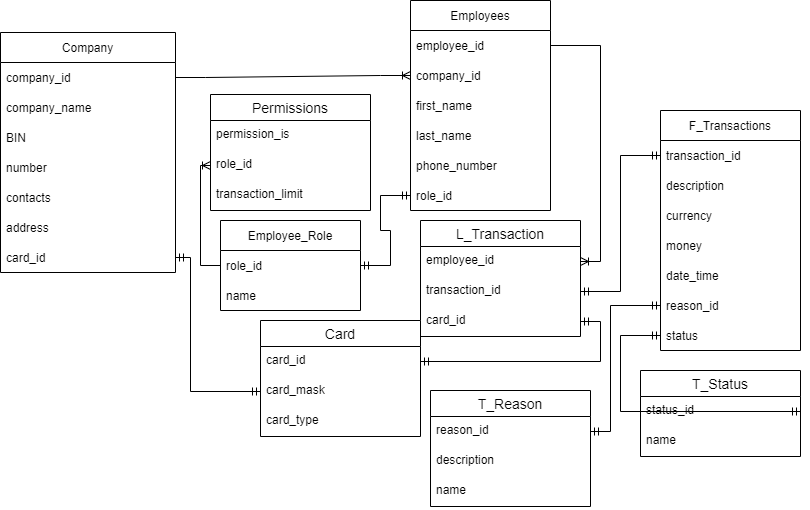

The diagram above was exported from draw.io. Its source (the exported page's mxGraphModel, read from the mxfile embedded in the PNG):
<mxGraphModel dx="1038" dy="521" grid="1" gridSize="10" guides="1" tooltips="1" connect="1" arrows="1" fold="1" page="1" pageScale="1" pageWidth="827" pageHeight="1169" math="0" shadow="0">
  <root>
    <mxCell id="0" />
    <mxCell id="1" parent="0" />
    <mxCell id="J62VNgmn0MgApVAkIGeq-3" value="Company" style="swimlane;fontStyle=0;childLayout=stackLayout;horizontal=1;startSize=30;horizontalStack=0;resizeParent=1;resizeParentMax=0;resizeLast=0;collapsible=1;marginBottom=0;" vertex="1" parent="1">
      <mxGeometry x="10" y="72" width="175" height="240" as="geometry" />
    </mxCell>
    <mxCell id="J62VNgmn0MgApVAkIGeq-4" value="company_id" style="text;strokeColor=none;fillColor=none;align=left;verticalAlign=middle;spacingLeft=4;spacingRight=4;overflow=hidden;points=[[0,0.5],[1,0.5]];portConstraint=eastwest;rotatable=0;" vertex="1" parent="J62VNgmn0MgApVAkIGeq-3">
      <mxGeometry y="30" width="175" height="30" as="geometry" />
    </mxCell>
    <mxCell id="J62VNgmn0MgApVAkIGeq-5" value="company_name" style="text;strokeColor=none;fillColor=none;align=left;verticalAlign=middle;spacingLeft=4;spacingRight=4;overflow=hidden;points=[[0,0.5],[1,0.5]];portConstraint=eastwest;rotatable=0;" vertex="1" parent="J62VNgmn0MgApVAkIGeq-3">
      <mxGeometry y="60" width="175" height="30" as="geometry" />
    </mxCell>
    <mxCell id="J62VNgmn0MgApVAkIGeq-6" value="BIN" style="text;strokeColor=none;fillColor=none;align=left;verticalAlign=middle;spacingLeft=4;spacingRight=4;overflow=hidden;points=[[0,0.5],[1,0.5]];portConstraint=eastwest;rotatable=0;" vertex="1" parent="J62VNgmn0MgApVAkIGeq-3">
      <mxGeometry y="90" width="175" height="30" as="geometry" />
    </mxCell>
    <mxCell id="J62VNgmn0MgApVAkIGeq-19" value="number" style="text;strokeColor=none;fillColor=none;align=left;verticalAlign=middle;spacingLeft=4;spacingRight=4;overflow=hidden;points=[[0,0.5],[1,0.5]];portConstraint=eastwest;rotatable=0;" vertex="1" parent="J62VNgmn0MgApVAkIGeq-3">
      <mxGeometry y="120" width="175" height="30" as="geometry" />
    </mxCell>
    <mxCell id="J62VNgmn0MgApVAkIGeq-20" value="contacts" style="text;strokeColor=none;fillColor=none;align=left;verticalAlign=middle;spacingLeft=4;spacingRight=4;overflow=hidden;points=[[0,0.5],[1,0.5]];portConstraint=eastwest;rotatable=0;" vertex="1" parent="J62VNgmn0MgApVAkIGeq-3">
      <mxGeometry y="150" width="175" height="30" as="geometry" />
    </mxCell>
    <mxCell id="J62VNgmn0MgApVAkIGeq-21" value="address" style="text;strokeColor=none;fillColor=none;align=left;verticalAlign=middle;spacingLeft=4;spacingRight=4;overflow=hidden;points=[[0,0.5],[1,0.5]];portConstraint=eastwest;rotatable=0;" vertex="1" parent="J62VNgmn0MgApVAkIGeq-3">
      <mxGeometry y="180" width="175" height="30" as="geometry" />
    </mxCell>
    <mxCell id="J62VNgmn0MgApVAkIGeq-47" value="card_id" style="text;strokeColor=none;fillColor=none;align=left;verticalAlign=middle;spacingLeft=4;spacingRight=4;overflow=hidden;points=[[0,0.5],[1,0.5]];portConstraint=eastwest;rotatable=0;" vertex="1" parent="J62VNgmn0MgApVAkIGeq-3">
      <mxGeometry y="210" width="175" height="30" as="geometry" />
    </mxCell>
    <mxCell id="J62VNgmn0MgApVAkIGeq-7" value="Employees" style="swimlane;fontStyle=0;childLayout=stackLayout;horizontal=1;startSize=30;horizontalStack=0;resizeParent=1;resizeParentMax=0;resizeLast=0;collapsible=1;marginBottom=0;" vertex="1" parent="1">
      <mxGeometry x="420" y="40" width="140" height="210" as="geometry" />
    </mxCell>
    <mxCell id="J62VNgmn0MgApVAkIGeq-8" value="employee_id" style="text;strokeColor=none;fillColor=none;align=left;verticalAlign=middle;spacingLeft=4;spacingRight=4;overflow=hidden;points=[[0,0.5],[1,0.5]];portConstraint=eastwest;rotatable=0;" vertex="1" parent="J62VNgmn0MgApVAkIGeq-7">
      <mxGeometry y="30" width="140" height="30" as="geometry" />
    </mxCell>
    <mxCell id="J62VNgmn0MgApVAkIGeq-9" value="company_id" style="text;strokeColor=none;fillColor=none;align=left;verticalAlign=middle;spacingLeft=4;spacingRight=4;overflow=hidden;points=[[0,0.5],[1,0.5]];portConstraint=eastwest;rotatable=0;" vertex="1" parent="J62VNgmn0MgApVAkIGeq-7">
      <mxGeometry y="60" width="140" height="30" as="geometry" />
    </mxCell>
    <mxCell id="J62VNgmn0MgApVAkIGeq-10" value="first_name" style="text;strokeColor=none;fillColor=none;align=left;verticalAlign=middle;spacingLeft=4;spacingRight=4;overflow=hidden;points=[[0,0.5],[1,0.5]];portConstraint=eastwest;rotatable=0;" vertex="1" parent="J62VNgmn0MgApVAkIGeq-7">
      <mxGeometry y="90" width="140" height="30" as="geometry" />
    </mxCell>
    <mxCell id="J62VNgmn0MgApVAkIGeq-22" value="last_name" style="text;strokeColor=none;fillColor=none;align=left;verticalAlign=middle;spacingLeft=4;spacingRight=4;overflow=hidden;points=[[0,0.5],[1,0.5]];portConstraint=eastwest;rotatable=0;" vertex="1" parent="J62VNgmn0MgApVAkIGeq-7">
      <mxGeometry y="120" width="140" height="30" as="geometry" />
    </mxCell>
    <mxCell id="J62VNgmn0MgApVAkIGeq-23" value="phone_number" style="text;strokeColor=none;fillColor=none;align=left;verticalAlign=middle;spacingLeft=4;spacingRight=4;overflow=hidden;points=[[0,0.5],[1,0.5]];portConstraint=eastwest;rotatable=0;" vertex="1" parent="J62VNgmn0MgApVAkIGeq-7">
      <mxGeometry y="150" width="140" height="30" as="geometry" />
    </mxCell>
    <mxCell id="J62VNgmn0MgApVAkIGeq-25" value="role_id" style="text;strokeColor=none;fillColor=none;align=left;verticalAlign=middle;spacingLeft=4;spacingRight=4;overflow=hidden;points=[[0,0.5],[1,0.5]];portConstraint=eastwest;rotatable=0;" vertex="1" parent="J62VNgmn0MgApVAkIGeq-7">
      <mxGeometry y="180" width="140" height="30" as="geometry" />
    </mxCell>
    <mxCell id="J62VNgmn0MgApVAkIGeq-11" value="Employee_Role" style="swimlane;fontStyle=0;childLayout=stackLayout;horizontal=1;startSize=30;horizontalStack=0;resizeParent=1;resizeParentMax=0;resizeLast=0;collapsible=1;marginBottom=0;" vertex="1" parent="1">
      <mxGeometry x="230" y="260" width="140" height="90" as="geometry" />
    </mxCell>
    <mxCell id="J62VNgmn0MgApVAkIGeq-12" value="role_id" style="text;strokeColor=none;fillColor=none;align=left;verticalAlign=middle;spacingLeft=4;spacingRight=4;overflow=hidden;points=[[0,0.5],[1,0.5]];portConstraint=eastwest;rotatable=0;" vertex="1" parent="J62VNgmn0MgApVAkIGeq-11">
      <mxGeometry y="30" width="140" height="30" as="geometry" />
    </mxCell>
    <mxCell id="J62VNgmn0MgApVAkIGeq-14" value="name" style="text;strokeColor=none;fillColor=none;align=left;verticalAlign=middle;spacingLeft=4;spacingRight=4;overflow=hidden;points=[[0,0.5],[1,0.5]];portConstraint=eastwest;rotatable=0;" vertex="1" parent="J62VNgmn0MgApVAkIGeq-11">
      <mxGeometry y="60" width="140" height="30" as="geometry" />
    </mxCell>
    <mxCell id="J62VNgmn0MgApVAkIGeq-15" value="F_Transactions" style="swimlane;fontStyle=0;childLayout=stackLayout;horizontal=1;startSize=30;horizontalStack=0;resizeParent=1;resizeParentMax=0;resizeLast=0;collapsible=1;marginBottom=0;" vertex="1" parent="1">
      <mxGeometry x="670" y="150" width="140" height="240" as="geometry" />
    </mxCell>
    <mxCell id="J62VNgmn0MgApVAkIGeq-16" value="transaction_id" style="text;strokeColor=none;fillColor=none;align=left;verticalAlign=middle;spacingLeft=4;spacingRight=4;overflow=hidden;points=[[0,0.5],[1,0.5]];portConstraint=eastwest;rotatable=0;" vertex="1" parent="J62VNgmn0MgApVAkIGeq-15">
      <mxGeometry y="30" width="140" height="30" as="geometry" />
    </mxCell>
    <mxCell id="J62VNgmn0MgApVAkIGeq-17" value="description" style="text;strokeColor=none;fillColor=none;align=left;verticalAlign=middle;spacingLeft=4;spacingRight=4;overflow=hidden;points=[[0,0.5],[1,0.5]];portConstraint=eastwest;rotatable=0;" vertex="1" parent="J62VNgmn0MgApVAkIGeq-15">
      <mxGeometry y="60" width="140" height="30" as="geometry" />
    </mxCell>
    <mxCell id="J62VNgmn0MgApVAkIGeq-49" value="currency" style="text;strokeColor=none;fillColor=none;align=left;verticalAlign=middle;spacingLeft=4;spacingRight=4;overflow=hidden;points=[[0,0.5],[1,0.5]];portConstraint=eastwest;rotatable=0;" vertex="1" parent="J62VNgmn0MgApVAkIGeq-15">
      <mxGeometry y="90" width="140" height="30" as="geometry" />
    </mxCell>
    <mxCell id="J62VNgmn0MgApVAkIGeq-58" value="money" style="text;strokeColor=none;fillColor=none;align=left;verticalAlign=middle;spacingLeft=4;spacingRight=4;overflow=hidden;points=[[0,0.5],[1,0.5]];portConstraint=eastwest;rotatable=0;" vertex="1" parent="J62VNgmn0MgApVAkIGeq-15">
      <mxGeometry y="120" width="140" height="30" as="geometry" />
    </mxCell>
    <mxCell id="J62VNgmn0MgApVAkIGeq-59" value="date_time" style="text;strokeColor=none;fillColor=none;align=left;verticalAlign=middle;spacingLeft=4;spacingRight=4;overflow=hidden;points=[[0,0.5],[1,0.5]];portConstraint=eastwest;rotatable=0;" vertex="1" parent="J62VNgmn0MgApVAkIGeq-15">
      <mxGeometry y="150" width="140" height="30" as="geometry" />
    </mxCell>
    <mxCell id="J62VNgmn0MgApVAkIGeq-64" value="reason_id" style="text;strokeColor=none;fillColor=none;align=left;verticalAlign=middle;spacingLeft=4;spacingRight=4;overflow=hidden;points=[[0,0.5],[1,0.5]];portConstraint=eastwest;rotatable=0;" vertex="1" parent="J62VNgmn0MgApVAkIGeq-15">
      <mxGeometry y="180" width="140" height="30" as="geometry" />
    </mxCell>
    <mxCell id="J62VNgmn0MgApVAkIGeq-65" value="status" style="text;strokeColor=none;fillColor=none;align=left;verticalAlign=middle;spacingLeft=4;spacingRight=4;overflow=hidden;points=[[0,0.5],[1,0.5]];portConstraint=eastwest;rotatable=0;" vertex="1" parent="J62VNgmn0MgApVAkIGeq-15">
      <mxGeometry y="210" width="140" height="30" as="geometry" />
    </mxCell>
    <mxCell id="J62VNgmn0MgApVAkIGeq-26" value="" style="edgeStyle=entityRelationEdgeStyle;fontSize=12;html=1;endArrow=ERoneToMany;rounded=0;exitX=1;exitY=0.5;exitDx=0;exitDy=0;entryX=0;entryY=0.5;entryDx=0;entryDy=0;" edge="1" parent="1" source="J62VNgmn0MgApVAkIGeq-4" target="J62VNgmn0MgApVAkIGeq-9">
      <mxGeometry width="100" height="100" relative="1" as="geometry">
        <mxPoint x="300" y="210" as="sourcePoint" />
        <mxPoint x="400" y="110" as="targetPoint" />
      </mxGeometry>
    </mxCell>
    <mxCell id="J62VNgmn0MgApVAkIGeq-27" value="" style="edgeStyle=entityRelationEdgeStyle;fontSize=12;html=1;endArrow=ERmandOne;startArrow=ERmandOne;rounded=0;entryX=0;entryY=0.5;entryDx=0;entryDy=0;exitX=1;exitY=0.5;exitDx=0;exitDy=0;" edge="1" parent="1" source="J62VNgmn0MgApVAkIGeq-12" target="J62VNgmn0MgApVAkIGeq-25">
      <mxGeometry width="100" height="100" relative="1" as="geometry">
        <mxPoint x="270" y="310" as="sourcePoint" />
        <mxPoint x="370" y="210" as="targetPoint" />
      </mxGeometry>
    </mxCell>
    <mxCell id="J62VNgmn0MgApVAkIGeq-28" value="Permissions" style="swimlane;fontStyle=0;childLayout=stackLayout;horizontal=1;startSize=26;horizontalStack=0;resizeParent=1;resizeParentMax=0;resizeLast=0;collapsible=1;marginBottom=0;align=center;fontSize=14;" vertex="1" parent="1">
      <mxGeometry x="220" y="134" width="160" height="116" as="geometry" />
    </mxCell>
    <mxCell id="J62VNgmn0MgApVAkIGeq-29" value="permission_is" style="text;strokeColor=none;fillColor=none;spacingLeft=4;spacingRight=4;overflow=hidden;rotatable=0;points=[[0,0.5],[1,0.5]];portConstraint=eastwest;fontSize=12;" vertex="1" parent="J62VNgmn0MgApVAkIGeq-28">
      <mxGeometry y="26" width="160" height="30" as="geometry" />
    </mxCell>
    <mxCell id="J62VNgmn0MgApVAkIGeq-30" value="role_id" style="text;strokeColor=none;fillColor=none;spacingLeft=4;spacingRight=4;overflow=hidden;rotatable=0;points=[[0,0.5],[1,0.5]];portConstraint=eastwest;fontSize=12;" vertex="1" parent="J62VNgmn0MgApVAkIGeq-28">
      <mxGeometry y="56" width="160" height="30" as="geometry" />
    </mxCell>
    <mxCell id="J62VNgmn0MgApVAkIGeq-33" value="transaction_limit" style="text;strokeColor=none;fillColor=none;spacingLeft=4;spacingRight=4;overflow=hidden;rotatable=0;points=[[0,0.5],[1,0.5]];portConstraint=eastwest;fontSize=12;" vertex="1" parent="J62VNgmn0MgApVAkIGeq-28">
      <mxGeometry y="86" width="160" height="30" as="geometry" />
    </mxCell>
    <mxCell id="J62VNgmn0MgApVAkIGeq-32" value="" style="edgeStyle=elbowEdgeStyle;fontSize=12;html=1;endArrow=ERoneToMany;rounded=0;exitX=0;exitY=0.5;exitDx=0;exitDy=0;entryX=0;entryY=0.5;entryDx=0;entryDy=0;" edge="1" parent="1" source="J62VNgmn0MgApVAkIGeq-12" target="J62VNgmn0MgApVAkIGeq-30">
      <mxGeometry width="100" height="100" relative="1" as="geometry">
        <mxPoint x="290" y="710" as="sourcePoint" />
        <mxPoint x="390" y="610" as="targetPoint" />
        <Array as="points">
          <mxPoint x="210" y="310" />
        </Array>
      </mxGeometry>
    </mxCell>
    <mxCell id="J62VNgmn0MgApVAkIGeq-35" value="L_Transaction" style="swimlane;fontStyle=0;childLayout=stackLayout;horizontal=1;startSize=26;horizontalStack=0;resizeParent=1;resizeParentMax=0;resizeLast=0;collapsible=1;marginBottom=0;align=center;fontSize=14;" vertex="1" parent="1">
      <mxGeometry x="430" y="260" width="160" height="116" as="geometry" />
    </mxCell>
    <mxCell id="J62VNgmn0MgApVAkIGeq-36" value="employee_id" style="text;strokeColor=none;fillColor=none;spacingLeft=4;spacingRight=4;overflow=hidden;rotatable=0;points=[[0,0.5],[1,0.5]];portConstraint=eastwest;fontSize=12;" vertex="1" parent="J62VNgmn0MgApVAkIGeq-35">
      <mxGeometry y="26" width="160" height="30" as="geometry" />
    </mxCell>
    <mxCell id="J62VNgmn0MgApVAkIGeq-37" value="transaction_id" style="text;strokeColor=none;fillColor=none;spacingLeft=4;spacingRight=4;overflow=hidden;rotatable=0;points=[[0,0.5],[1,0.5]];portConstraint=eastwest;fontSize=12;" vertex="1" parent="J62VNgmn0MgApVAkIGeq-35">
      <mxGeometry y="56" width="160" height="30" as="geometry" />
    </mxCell>
    <mxCell id="J62VNgmn0MgApVAkIGeq-38" value="card_id" style="text;strokeColor=none;fillColor=none;spacingLeft=4;spacingRight=4;overflow=hidden;rotatable=0;points=[[0,0.5],[1,0.5]];portConstraint=eastwest;fontSize=12;" vertex="1" parent="J62VNgmn0MgApVAkIGeq-35">
      <mxGeometry y="86" width="160" height="30" as="geometry" />
    </mxCell>
    <mxCell id="J62VNgmn0MgApVAkIGeq-41" value="" style="edgeStyle=elbowEdgeStyle;fontSize=12;html=1;endArrow=ERoneToMany;rounded=0;exitX=1;exitY=0.5;exitDx=0;exitDy=0;entryX=1;entryY=0.5;entryDx=0;entryDy=0;" edge="1" parent="1" source="J62VNgmn0MgApVAkIGeq-8" target="J62VNgmn0MgApVAkIGeq-36">
      <mxGeometry width="100" height="100" relative="1" as="geometry">
        <mxPoint x="620" y="380" as="sourcePoint" />
        <mxPoint x="630" y="311" as="targetPoint" />
        <Array as="points">
          <mxPoint x="610" y="190" />
          <mxPoint x="640" y="200" />
        </Array>
      </mxGeometry>
    </mxCell>
    <mxCell id="J62VNgmn0MgApVAkIGeq-42" value="" style="fontSize=12;html=1;endArrow=ERmandOne;startArrow=ERmandOne;rounded=0;entryX=0;entryY=0.5;entryDx=0;entryDy=0;edgeStyle=elbowEdgeStyle;exitX=1;exitY=0.5;exitDx=0;exitDy=0;" edge="1" parent="1" source="J62VNgmn0MgApVAkIGeq-37" target="J62VNgmn0MgApVAkIGeq-16">
      <mxGeometry width="100" height="100" relative="1" as="geometry">
        <mxPoint x="620" y="331" as="sourcePoint" />
        <mxPoint x="700" y="300" as="targetPoint" />
        <Array as="points">
          <mxPoint x="630" y="200" />
        </Array>
      </mxGeometry>
    </mxCell>
    <mxCell id="J62VNgmn0MgApVAkIGeq-50" value="Card" style="swimlane;fontStyle=0;childLayout=stackLayout;horizontal=1;startSize=26;horizontalStack=0;resizeParent=1;resizeParentMax=0;resizeLast=0;collapsible=1;marginBottom=0;align=center;fontSize=14;" vertex="1" parent="1">
      <mxGeometry x="270" y="360" width="160" height="116" as="geometry" />
    </mxCell>
    <mxCell id="J62VNgmn0MgApVAkIGeq-51" value="card_id" style="text;strokeColor=none;fillColor=none;spacingLeft=4;spacingRight=4;overflow=hidden;rotatable=0;points=[[0,0.5],[1,0.5]];portConstraint=eastwest;fontSize=12;" vertex="1" parent="J62VNgmn0MgApVAkIGeq-50">
      <mxGeometry y="26" width="160" height="30" as="geometry" />
    </mxCell>
    <mxCell id="J62VNgmn0MgApVAkIGeq-53" value="card_mask" style="text;strokeColor=none;fillColor=none;spacingLeft=4;spacingRight=4;overflow=hidden;rotatable=0;points=[[0,0.5],[1,0.5]];portConstraint=eastwest;fontSize=12;" vertex="1" parent="J62VNgmn0MgApVAkIGeq-50">
      <mxGeometry y="56" width="160" height="30" as="geometry" />
    </mxCell>
    <mxCell id="J62VNgmn0MgApVAkIGeq-56" value="card_type" style="text;strokeColor=none;fillColor=none;spacingLeft=4;spacingRight=4;overflow=hidden;rotatable=0;points=[[0,0.5],[1,0.5]];portConstraint=eastwest;fontSize=12;" vertex="1" parent="J62VNgmn0MgApVAkIGeq-50">
      <mxGeometry y="86" width="160" height="30" as="geometry" />
    </mxCell>
    <mxCell id="J62VNgmn0MgApVAkIGeq-54" style="edgeStyle=elbowEdgeStyle;rounded=0;orthogonalLoop=1;jettySize=auto;html=1;exitX=0;exitY=0.5;exitDx=0;exitDy=0;entryX=1;entryY=0.5;entryDx=0;entryDy=0;endArrow=ERmandOne;endFill=0;startArrow=ERmandOne;startFill=0;" edge="1" parent="1" source="J62VNgmn0MgApVAkIGeq-53" target="J62VNgmn0MgApVAkIGeq-47">
      <mxGeometry relative="1" as="geometry">
        <Array as="points">
          <mxPoint x="200" y="370" />
        </Array>
      </mxGeometry>
    </mxCell>
    <mxCell id="J62VNgmn0MgApVAkIGeq-55" style="edgeStyle=elbowEdgeStyle;rounded=0;orthogonalLoop=1;jettySize=auto;html=1;exitX=1;exitY=0.5;exitDx=0;exitDy=0;entryX=1;entryY=0.5;entryDx=0;entryDy=0;startArrow=ERmandOne;startFill=0;endArrow=ERmandOne;endFill=0;" edge="1" parent="1" source="J62VNgmn0MgApVAkIGeq-38" target="J62VNgmn0MgApVAkIGeq-51">
      <mxGeometry relative="1" as="geometry">
        <Array as="points">
          <mxPoint x="610" y="380" />
          <mxPoint x="630" y="410" />
        </Array>
      </mxGeometry>
    </mxCell>
    <mxCell id="J62VNgmn0MgApVAkIGeq-60" value="T_Reason" style="swimlane;fontStyle=0;childLayout=stackLayout;horizontal=1;startSize=26;horizontalStack=0;resizeParent=1;resizeParentMax=0;resizeLast=0;collapsible=1;marginBottom=0;align=center;fontSize=14;" vertex="1" parent="1">
      <mxGeometry x="440" y="430" width="160" height="116" as="geometry" />
    </mxCell>
    <mxCell id="J62VNgmn0MgApVAkIGeq-61" value="reason_id" style="text;strokeColor=none;fillColor=none;spacingLeft=4;spacingRight=4;overflow=hidden;rotatable=0;points=[[0,0.5],[1,0.5]];portConstraint=eastwest;fontSize=12;" vertex="1" parent="J62VNgmn0MgApVAkIGeq-60">
      <mxGeometry y="26" width="160" height="30" as="geometry" />
    </mxCell>
    <mxCell id="J62VNgmn0MgApVAkIGeq-62" value="description" style="text;strokeColor=none;fillColor=none;spacingLeft=4;spacingRight=4;overflow=hidden;rotatable=0;points=[[0,0.5],[1,0.5]];portConstraint=eastwest;fontSize=12;" vertex="1" parent="J62VNgmn0MgApVAkIGeq-60">
      <mxGeometry y="56" width="160" height="30" as="geometry" />
    </mxCell>
    <mxCell id="J62VNgmn0MgApVAkIGeq-63" value="name" style="text;strokeColor=none;fillColor=none;spacingLeft=4;spacingRight=4;overflow=hidden;rotatable=0;points=[[0,0.5],[1,0.5]];portConstraint=eastwest;fontSize=12;" vertex="1" parent="J62VNgmn0MgApVAkIGeq-60">
      <mxGeometry y="86" width="160" height="30" as="geometry" />
    </mxCell>
    <mxCell id="J62VNgmn0MgApVAkIGeq-72" style="edgeStyle=elbowEdgeStyle;rounded=0;orthogonalLoop=1;jettySize=auto;html=1;entryX=1;entryY=0.5;entryDx=0;entryDy=0;startArrow=ERmandOne;startFill=0;endArrow=ERmandOne;endFill=0;" edge="1" parent="J62VNgmn0MgApVAkIGeq-60" source="J62VNgmn0MgApVAkIGeq-61" target="J62VNgmn0MgApVAkIGeq-61">
      <mxGeometry relative="1" as="geometry" />
    </mxCell>
    <mxCell id="J62VNgmn0MgApVAkIGeq-66" value="" style="edgeStyle=elbowEdgeStyle;fontSize=12;html=1;endArrow=ERmandOne;startArrow=ERmandOne;rounded=0;exitX=0;exitY=0.5;exitDx=0;exitDy=0;entryX=1;entryY=0.5;entryDx=0;entryDy=0;" edge="1" parent="1" source="J62VNgmn0MgApVAkIGeq-64" target="J62VNgmn0MgApVAkIGeq-61">
      <mxGeometry width="100" height="100" relative="1" as="geometry">
        <mxPoint x="470" y="600" as="sourcePoint" />
        <mxPoint x="610" y="481" as="targetPoint" />
        <Array as="points">
          <mxPoint x="620" y="400" />
        </Array>
      </mxGeometry>
    </mxCell>
    <mxCell id="J62VNgmn0MgApVAkIGeq-67" value="T_Status" style="swimlane;fontStyle=0;childLayout=stackLayout;horizontal=1;startSize=26;horizontalStack=0;resizeParent=1;resizeParentMax=0;resizeLast=0;collapsible=1;marginBottom=0;align=center;fontSize=14;" vertex="1" parent="1">
      <mxGeometry x="650" y="410" width="160" height="86" as="geometry" />
    </mxCell>
    <mxCell id="J62VNgmn0MgApVAkIGeq-68" value="status_id" style="text;strokeColor=none;fillColor=none;spacingLeft=4;spacingRight=4;overflow=hidden;rotatable=0;points=[[0,0.5],[1,0.5]];portConstraint=eastwest;fontSize=12;" vertex="1" parent="J62VNgmn0MgApVAkIGeq-67">
      <mxGeometry y="26" width="160" height="30" as="geometry" />
    </mxCell>
    <mxCell id="J62VNgmn0MgApVAkIGeq-69" value="name" style="text;strokeColor=none;fillColor=none;spacingLeft=4;spacingRight=4;overflow=hidden;rotatable=0;points=[[0,0.5],[1,0.5]];portConstraint=eastwest;fontSize=12;" vertex="1" parent="J62VNgmn0MgApVAkIGeq-67">
      <mxGeometry y="56" width="160" height="30" as="geometry" />
    </mxCell>
    <mxCell id="J62VNgmn0MgApVAkIGeq-71" value="" style="edgeStyle=elbowEdgeStyle;fontSize=12;html=1;endArrow=ERmandOne;startArrow=ERmandOne;rounded=0;entryX=0;entryY=0.5;entryDx=0;entryDy=0;exitX=1;exitY=0.5;exitDx=0;exitDy=0;" edge="1" parent="1" source="J62VNgmn0MgApVAkIGeq-68" target="J62VNgmn0MgApVAkIGeq-65">
      <mxGeometry width="100" height="100" relative="1" as="geometry">
        <mxPoint x="640" y="459" as="sourcePoint" />
        <mxPoint x="640" y="585" as="targetPoint" />
        <Array as="points">
          <mxPoint x="630" y="400" />
          <mxPoint x="630" y="534" />
        </Array>
      </mxGeometry>
    </mxCell>
  </root>
</mxGraphModel>